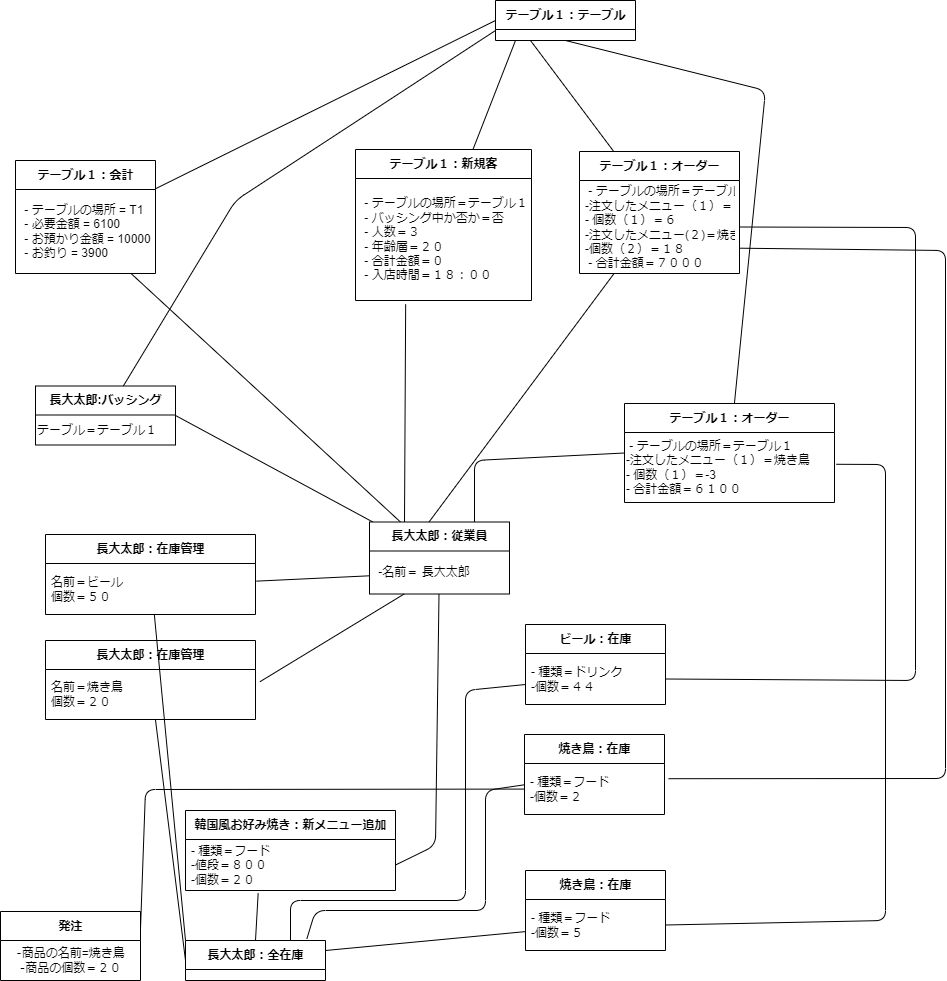

The diagram above was exported from draw.io. Its source (the exported page's mxGraphModel, read from the mxfile embedded in the PNG):
<mxGraphModel dx="1352" dy="493" grid="1" gridSize="10" guides="1" tooltips="1" connect="1" arrows="1" fold="1" page="1" pageScale="1" pageWidth="827" pageHeight="1169" math="0" shadow="0">
  <root>
    <mxCell id="0" />
    <mxCell id="1" parent="0" />
    <mxCell id="2" style="edgeStyle=none;rounded=1;sketch=0;hachureGap=4;jiggle=2;curveFitting=1;html=1;fontFamily=Architects Daughter;fontSource=https%3A%2F%2Ffonts.googleapis.com%2Fcss%3Ffamily%3DArchitects%2BDaughter;fontSize=16;endArrow=none;endFill=0;" edge="1" parent="1" source="3">
      <mxGeometry relative="1" as="geometry">
        <mxPoint x="490" y="50" as="targetPoint" />
      </mxGeometry>
    </mxCell>
    <mxCell id="3" value="テーブル１：新規客" style="swimlane;fontStyle=1;align=center;verticalAlign=middle;childLayout=stackLayout;horizontal=1;startSize=29;horizontalStack=0;resizeParent=1;resizeParentMax=0;resizeLast=0;collapsible=0;marginBottom=0;html=1;" vertex="1" parent="1">
      <mxGeometry x="330" y="159" width="176" height="151" as="geometry" />
    </mxCell>
    <mxCell id="4" value="&amp;nbsp;- テーブルの場所＝テーブル１&lt;br&gt;&amp;nbsp;- バッシング中か否か＝否&lt;br&gt;&amp;nbsp;- 人数＝３&lt;br&gt;&amp;nbsp;- 年齢層＝２０&lt;br&gt;&amp;nbsp;- 合計金額＝０&lt;br&gt;&amp;nbsp;- 入店時間＝１８：００" style="text;html=1;strokeColor=none;fillColor=none;align=left;verticalAlign=middle;spacingLeft=4;spacingRight=4;overflow=hidden;rotatable=0;points=[[0,0.5],[1,0.5]];portConstraint=eastwest;" vertex="1" parent="3">
      <mxGeometry y="29" width="176" height="122" as="geometry" />
    </mxCell>
    <mxCell id="5" style="edgeStyle=none;rounded=1;hachureGap=4;html=1;entryX=0.422;entryY=0.008;entryDx=0;entryDy=0;entryPerimeter=0;fontFamily=Architects Daughter;fontSource=https%3A%2F%2Ffonts.googleapis.com%2Fcss%3Ffamily%3DArchitects%2BDaughter;fontSize=16;endArrow=none;endFill=0;" edge="1" parent="1" source="8" target="15">
      <mxGeometry relative="1" as="geometry" />
    </mxCell>
    <mxCell id="6" style="edgeStyle=none;rounded=1;sketch=0;hachureGap=4;jiggle=2;curveFitting=1;html=1;fontFamily=Architects Daughter;fontSource=https%3A%2F%2Ffonts.googleapis.com%2Fcss%3Ffamily%3DArchitects%2BDaughter;fontSize=16;entryX=1.029;entryY=0.298;entryDx=0;entryDy=0;entryPerimeter=0;exitX=1.005;exitY=0.728;exitDx=0;exitDy=0;exitPerimeter=0;endArrow=none;endFill=0;" edge="1" parent="1" source="9" target="86">
      <mxGeometry relative="1" as="geometry">
        <Array as="points">
          <mxPoint x="920" y="260" />
          <mxPoint x="920" y="788" />
        </Array>
      </mxGeometry>
    </mxCell>
    <mxCell id="7" style="edgeStyle=none;rounded=1;sketch=0;hachureGap=4;jiggle=2;curveFitting=1;html=1;entryX=0.25;entryY=1;entryDx=0;entryDy=0;fontFamily=Architects Daughter;fontSource=https%3A%2F%2Ffonts.googleapis.com%2Fcss%3Ffamily%3DArchitects%2BDaughter;fontSize=16;endArrow=none;endFill=0;" edge="1" parent="1" source="8" target="95">
      <mxGeometry relative="1" as="geometry" />
    </mxCell>
    <mxCell id="8" value="テーブル１：オーダー" style="swimlane;fontStyle=1;align=center;verticalAlign=middle;childLayout=stackLayout;horizontal=1;startSize=29;horizontalStack=0;resizeParent=1;resizeParentMax=0;resizeLast=0;collapsible=0;marginBottom=0;html=1;" vertex="1" parent="1">
      <mxGeometry x="554" y="161" width="160" height="122" as="geometry" />
    </mxCell>
    <mxCell id="9" value="&amp;nbsp;- テーブルの場所＝テーブル１&lt;br&gt;-注文したメニュー（１）＝ビール&amp;nbsp;&lt;br&gt;-&amp;nbsp;個数（１）＝６&lt;br&gt;-注文したメニュー(２)＝焼き鳥&lt;br&gt;-個数（２）＝１８&lt;br&gt;&amp;nbsp;- 合計金額＝７０００" style="text;html=1;strokeColor=none;fillColor=none;align=left;verticalAlign=middle;spacingLeft=4;spacingRight=4;overflow=hidden;rotatable=0;points=[[0,0.5],[1,0.5]];portConstraint=eastwest;" vertex="1" parent="8">
      <mxGeometry y="29" width="160" height="93" as="geometry" />
    </mxCell>
    <mxCell id="13" style="edgeStyle=none;html=1;exitX=0.25;exitY=0;exitDx=0;exitDy=0;entryX=0.285;entryY=1.031;entryDx=0;entryDy=0;entryPerimeter=0;endArrow=none;endFill=0;" edge="1" parent="1" source="15" target="4">
      <mxGeometry relative="1" as="geometry" />
    </mxCell>
    <mxCell id="14" style="edgeStyle=none;rounded=1;sketch=0;hachureGap=4;jiggle=2;curveFitting=1;html=1;entryX=1;entryY=0.5;entryDx=0;entryDy=0;fontFamily=Architects Daughter;fontSource=https%3A%2F%2Ffonts.googleapis.com%2Fcss%3Ffamily%3DArchitects%2BDaughter;fontSize=16;endArrow=none;endFill=0;" edge="1" parent="1" source="15" target="92">
      <mxGeometry relative="1" as="geometry">
        <Array as="points">
          <mxPoint x="410" y="855" />
        </Array>
      </mxGeometry>
    </mxCell>
    <mxCell id="107" style="edgeStyle=none;hachureGap=4;html=1;fontFamily=Architects Daughter;fontSource=https%3A%2F%2Ffonts.googleapis.com%2Fcss%3Ffamily%3DArchitects%2BDaughter;fontSize=16;endArrow=none;endFill=0;" edge="1" parent="1" source="15" target="101">
      <mxGeometry relative="1" as="geometry" />
    </mxCell>
    <mxCell id="108" style="edgeStyle=none;sketch=0;hachureGap=4;jiggle=2;curveFitting=1;html=1;entryX=1;entryY=0.5;entryDx=0;entryDy=0;fontFamily=Architects Daughter;fontSource=https%3A%2F%2Ffonts.googleapis.com%2Fcss%3Ffamily%3DArchitects%2BDaughter;fontSize=16;endArrow=none;endFill=0;" edge="1" parent="1" source="15" target="104">
      <mxGeometry relative="1" as="geometry" />
    </mxCell>
    <mxCell id="15" value="長大太郎：従業員" style="swimlane;fontStyle=1;align=center;verticalAlign=middle;childLayout=stackLayout;horizontal=1;startSize=29;horizontalStack=0;resizeParent=1;resizeParentMax=0;resizeLast=0;collapsible=0;marginBottom=0;html=1;" vertex="1" parent="1">
      <mxGeometry x="344" y="531.5" width="140" height="72" as="geometry" />
    </mxCell>
    <mxCell id="16" value="&amp;nbsp;-名前＝ 長大太郎" style="text;html=1;strokeColor=none;fillColor=none;align=left;verticalAlign=middle;spacingLeft=4;spacingRight=4;overflow=hidden;rotatable=0;points=[[0,0.5],[1,0.5]];portConstraint=eastwest;" vertex="1" parent="15">
      <mxGeometry y="29" width="140" height="43" as="geometry" />
    </mxCell>
    <mxCell id="40" style="edgeStyle=none;html=1;exitX=0;exitY=0.75;exitDx=0;exitDy=0;entryX=0.75;entryY=0;entryDx=0;entryDy=0;endArrow=none;endFill=0;" edge="1" parent="1" source="41" target="93">
      <mxGeometry relative="1" as="geometry">
        <Array as="points">
          <mxPoint x="440" y="700" />
          <mxPoint x="440" y="910" />
          <mxPoint x="265" y="910" />
        </Array>
      </mxGeometry>
    </mxCell>
    <mxCell id="41" value="ビール：在庫" style="swimlane;fontStyle=1;align=center;verticalAlign=middle;childLayout=stackLayout;horizontal=1;startSize=29;horizontalStack=0;resizeParent=1;resizeParentMax=0;resizeLast=0;collapsible=0;marginBottom=0;html=1;" vertex="1" parent="1">
      <mxGeometry x="500" y="634" width="140" height="80" as="geometry" />
    </mxCell>
    <mxCell id="42" value="- 種類＝ドリンク&lt;br&gt;-個数＝４４" style="text;html=1;strokeColor=none;fillColor=none;align=left;verticalAlign=middle;spacingLeft=4;spacingRight=4;overflow=hidden;rotatable=0;points=[[0,0.5],[1,0.5]];portConstraint=eastwest;" vertex="1" parent="41">
      <mxGeometry y="29" width="140" height="51" as="geometry" />
    </mxCell>
    <mxCell id="43" style="edgeStyle=none;html=1;exitX=1;exitY=0.5;exitDx=0;exitDy=0;entryX=1;entryY=0.5;entryDx=0;entryDy=0;endArrow=none;endFill=0;" edge="1" parent="1" source="9" target="42">
      <mxGeometry relative="1" as="geometry">
        <Array as="points">
          <mxPoint x="890" y="237" />
          <mxPoint x="890" y="690" />
        </Array>
      </mxGeometry>
    </mxCell>
    <mxCell id="55" style="edgeStyle=none;rounded=1;sketch=0;hachureGap=4;jiggle=2;curveFitting=1;html=1;entryX=0.5;entryY=1;entryDx=0;entryDy=0;fontFamily=Architects Daughter;fontSource=https%3A%2F%2Ffonts.googleapis.com%2Fcss%3Ffamily%3DArchitects%2BDaughter;fontSize=16;endArrow=none;endFill=0;" edge="1" parent="1" source="56" target="95">
      <mxGeometry relative="1" as="geometry">
        <Array as="points">
          <mxPoint x="740" y="100" />
        </Array>
      </mxGeometry>
    </mxCell>
    <mxCell id="56" value="テーブル１：オーダー" style="swimlane;fontStyle=1;align=center;verticalAlign=middle;childLayout=stackLayout;horizontal=1;startSize=29;horizontalStack=0;resizeParent=1;resizeParentMax=0;resizeLast=0;collapsible=0;marginBottom=0;html=1;" vertex="1" parent="1">
      <mxGeometry x="599" y="413" width="210" height="99" as="geometry" />
    </mxCell>
    <mxCell id="57" value="&lt;span style=&quot;&quot;&gt;&amp;nbsp;- テーブルの場所＝テーブル１&lt;/span&gt;&lt;br style=&quot;border-color: var(--border-color);&quot;&gt;&lt;span style=&quot;&quot;&gt;-注文したメニュー（１）＝焼き鳥&amp;nbsp;&lt;/span&gt;&lt;br style=&quot;border-color: var(--border-color);&quot;&gt;&lt;span style=&quot;&quot;&gt;-&amp;nbsp;個数（１）＝-3&lt;/span&gt;&lt;br style=&quot;border-color: var(--border-color);&quot;&gt;&lt;span style=&quot;&quot;&gt;- 合計金額＝６１００&lt;/span&gt;" style="text;html=1;align=left;verticalAlign=middle;resizable=0;points=[];autosize=1;strokeColor=none;fillColor=none;" vertex="1" parent="56">
      <mxGeometry y="29" width="210" height="70" as="geometry" />
    </mxCell>
    <mxCell id="61" style="edgeStyle=none;html=1;exitX=0.75;exitY=0;exitDx=0;exitDy=0;entryX=0;entryY=0.5;entryDx=0;entryDy=0;endArrow=none;endFill=0;" edge="1" parent="1" target="56">
      <mxGeometry relative="1" as="geometry">
        <mxPoint x="449" y="531.5" as="sourcePoint" />
        <mxPoint x="632.1799999999998" y="399.972" as="targetPoint" />
        <Array as="points">
          <mxPoint x="449" y="470" />
        </Array>
      </mxGeometry>
    </mxCell>
    <mxCell id="84" style="edgeStyle=none;rounded=1;sketch=0;hachureGap=4;jiggle=2;curveFitting=1;html=1;entryX=0.867;entryY=-0.043;entryDx=0;entryDy=0;entryPerimeter=0;fontFamily=Architects Daughter;fontSource=https%3A%2F%2Ffonts.googleapis.com%2Fcss%3Ffamily%3DArchitects%2BDaughter;fontSize=16;endArrow=none;endFill=0;" edge="1" parent="1" source="85" target="93">
      <mxGeometry relative="1" as="geometry">
        <Array as="points">
          <mxPoint x="460" y="800" />
          <mxPoint x="460" y="920" />
          <mxPoint x="290" y="920" />
        </Array>
      </mxGeometry>
    </mxCell>
    <mxCell id="85" value="焼き鳥：在庫" style="swimlane;fontStyle=1;align=center;verticalAlign=middle;childLayout=stackLayout;horizontal=1;startSize=29;horizontalStack=0;resizeParent=1;resizeParentMax=0;resizeLast=0;collapsible=0;marginBottom=0;html=1;" vertex="1" parent="1">
      <mxGeometry x="499" y="744" width="140" height="80" as="geometry" />
    </mxCell>
    <mxCell id="86" value="- 種類＝フード&lt;br&gt;-個数＝２" style="text;html=1;strokeColor=none;fillColor=none;align=left;verticalAlign=middle;spacingLeft=4;spacingRight=4;overflow=hidden;rotatable=0;points=[[0,0.5],[1,0.5]];portConstraint=eastwest;" vertex="1" parent="85">
      <mxGeometry y="29" width="140" height="51" as="geometry" />
    </mxCell>
    <mxCell id="87" value="焼き鳥：在庫" style="swimlane;fontStyle=1;align=center;verticalAlign=middle;childLayout=stackLayout;horizontal=1;startSize=29;horizontalStack=0;resizeParent=1;resizeParentMax=0;resizeLast=0;collapsible=0;marginBottom=0;html=1;" vertex="1" parent="1">
      <mxGeometry x="500" y="880" width="140" height="80" as="geometry" />
    </mxCell>
    <mxCell id="88" value="- 種類＝フード&lt;br&gt;-個数＝５" style="text;html=1;strokeColor=none;fillColor=none;align=left;verticalAlign=middle;spacingLeft=4;spacingRight=4;overflow=hidden;rotatable=0;points=[[0,0.5],[1,0.5]];portConstraint=eastwest;" vertex="1" parent="87">
      <mxGeometry y="29" width="140" height="51" as="geometry" />
    </mxCell>
    <mxCell id="89" style="edgeStyle=none;rounded=1;sketch=0;hachureGap=4;jiggle=2;curveFitting=1;html=1;entryX=1;entryY=0.5;entryDx=0;entryDy=0;fontFamily=Architects Daughter;fontSource=https%3A%2F%2Ffonts.googleapis.com%2Fcss%3Ffamily%3DArchitects%2BDaughter;fontSize=16;exitX=1.009;exitY=0.454;exitDx=0;exitDy=0;exitPerimeter=0;endArrow=none;endFill=0;" edge="1" parent="1" source="57" target="88">
      <mxGeometry relative="1" as="geometry">
        <Array as="points">
          <mxPoint x="860" y="474" />
          <mxPoint x="860" y="930" />
        </Array>
      </mxGeometry>
    </mxCell>
    <mxCell id="90" style="edgeStyle=none;rounded=1;sketch=0;hachureGap=4;jiggle=2;curveFitting=1;html=1;entryX=0.5;entryY=0;entryDx=0;entryDy=0;fontFamily=Architects Daughter;fontSource=https%3A%2F%2Ffonts.googleapis.com%2Fcss%3Ffamily%3DArchitects%2BDaughter;fontSize=16;exitX=0.346;exitY=1.052;exitDx=0;exitDy=0;exitPerimeter=0;endArrow=none;endFill=0;" edge="1" parent="1" source="92" target="93">
      <mxGeometry relative="1" as="geometry" />
    </mxCell>
    <mxCell id="91" value="韓国風お好み焼き：新メニュー追加" style="swimlane;fontStyle=1;align=center;verticalAlign=middle;childLayout=stackLayout;horizontal=1;startSize=29;horizontalStack=0;resizeParent=1;resizeParentMax=0;resizeLast=0;collapsible=0;marginBottom=0;html=1;" vertex="1" parent="1">
      <mxGeometry x="160" y="820" width="210" height="80" as="geometry" />
    </mxCell>
    <mxCell id="92" value="- 種類＝フード&lt;br&gt;-値段＝８００&lt;br&gt;-個数＝２０" style="text;html=1;strokeColor=none;fillColor=none;align=left;verticalAlign=middle;spacingLeft=4;spacingRight=4;overflow=hidden;rotatable=0;points=[[0,0.5],[1,0.5]];portConstraint=eastwest;" vertex="1" parent="91">
      <mxGeometry y="29" width="210" height="51" as="geometry" />
    </mxCell>
    <mxCell id="93" value="長大太郎：全在庫" style="swimlane;fontStyle=1;align=center;verticalAlign=middle;childLayout=stackLayout;horizontal=1;startSize=29;horizontalStack=0;resizeParent=1;resizeParentMax=0;resizeLast=0;collapsible=0;marginBottom=0;html=1;" vertex="1" parent="1">
      <mxGeometry x="160" y="950" width="140" height="40" as="geometry" />
    </mxCell>
    <mxCell id="94" style="edgeStyle=none;rounded=1;sketch=0;hachureGap=4;jiggle=2;curveFitting=1;html=1;entryX=1;entryY=0.25;entryDx=0;entryDy=0;fontFamily=Architects Daughter;fontSource=https%3A%2F%2Ffonts.googleapis.com%2Fcss%3Ffamily%3DArchitects%2BDaughter;fontSize=16;endArrow=none;endFill=0;" edge="1" parent="1" source="88" target="93">
      <mxGeometry relative="1" as="geometry" />
    </mxCell>
    <mxCell id="95" value="テーブル１：テーブル" style="swimlane;fontStyle=1;align=center;verticalAlign=middle;childLayout=stackLayout;horizontal=1;startSize=29;horizontalStack=0;resizeParent=1;resizeParentMax=0;resizeLast=0;collapsible=0;marginBottom=0;html=1;" vertex="1" parent="1">
      <mxGeometry x="470" y="10" width="140" height="40" as="geometry" />
    </mxCell>
    <mxCell id="96" value="発注" style="swimlane;fontStyle=1;align=center;verticalAlign=middle;childLayout=stackLayout;horizontal=1;startSize=29;horizontalStack=0;resizeParent=1;resizeParentMax=0;resizeLast=0;collapsible=0;marginBottom=0;html=1;" vertex="1" parent="1">
      <mxGeometry x="-25" y="921" width="140" height="69" as="geometry" />
    </mxCell>
    <mxCell id="97" value="‐商品の名前=焼き鳥&lt;br&gt;‐商品の個数＝２０" style="text;html=1;align=center;verticalAlign=middle;resizable=0;points=[];autosize=1;strokeColor=none;fillColor=none;" vertex="1" parent="96">
      <mxGeometry y="29" width="140" height="40" as="geometry" />
    </mxCell>
    <mxCell id="98" style="edgeStyle=none;rounded=1;sketch=0;hachureGap=4;jiggle=2;curveFitting=1;html=1;entryX=1;entryY=0.25;entryDx=0;entryDy=0;fontFamily=Architects Daughter;fontSource=https%3A%2F%2Ffonts.googleapis.com%2Fcss%3Ffamily%3DArchitects%2BDaughter;fontSize=16;endArrow=none;endFill=0;" edge="1" parent="1" source="86" target="96">
      <mxGeometry relative="1" as="geometry">
        <Array as="points">
          <mxPoint x="120" y="799" />
        </Array>
      </mxGeometry>
    </mxCell>
    <mxCell id="100" value="テーブル１：会計" style="swimlane;fontStyle=1;align=center;verticalAlign=middle;childLayout=stackLayout;horizontal=1;startSize=29;horizontalStack=0;resizeParent=1;resizeParentMax=0;resizeLast=0;collapsible=0;marginBottom=0;html=1;" vertex="1" parent="1">
      <mxGeometry x="-10" y="170" width="140" height="113" as="geometry" />
    </mxCell>
    <mxCell id="101" value="&amp;nbsp;- テーブルの場所 = T1&lt;br&gt;&amp;nbsp;- 必要金額 = 6100&lt;br&gt;&amp;nbsp;- お預かり金額 = 10000&lt;br&gt;&amp;nbsp;- お釣り = 3900" style="text;html=1;strokeColor=none;fillColor=none;align=left;verticalAlign=middle;spacingLeft=4;spacingRight=4;overflow=hidden;rotatable=0;points=[[0,0.5],[1,0.5]];portConstraint=eastwest;" vertex="1" parent="100">
      <mxGeometry y="29" width="140" height="84" as="geometry" />
    </mxCell>
    <mxCell id="102" style="edgeStyle=none;html=1;exitX=0;exitY=0.5;exitDx=0;exitDy=0;entryX=1;entryY=0.25;entryDx=0;entryDy=0;endArrow=none;endFill=0;" edge="1" parent="1" source="95" target="100">
      <mxGeometry relative="1" as="geometry">
        <mxPoint x="199" y="508.75" as="sourcePoint" />
      </mxGeometry>
    </mxCell>
    <mxCell id="109" style="edgeStyle=none;sketch=0;hachureGap=4;jiggle=2;curveFitting=1;html=1;entryX=0;entryY=0.75;entryDx=0;entryDy=0;fontFamily=Architects Daughter;fontSource=https%3A%2F%2Ffonts.googleapis.com%2Fcss%3Ffamily%3DArchitects%2BDaughter;fontSize=16;endArrow=none;endFill=0;" edge="1" parent="1" source="104" target="95">
      <mxGeometry relative="1" as="geometry">
        <Array as="points">
          <mxPoint x="210" y="210" />
        </Array>
      </mxGeometry>
    </mxCell>
    <mxCell id="104" value="長大太郎:バッシング" style="swimlane;fontStyle=1;align=center;verticalAlign=middle;childLayout=stackLayout;horizontal=1;startSize=29;horizontalStack=0;resizeParent=1;resizeParentMax=0;resizeLast=0;collapsible=0;marginBottom=0;html=1;" vertex="1" parent="1">
      <mxGeometry x="10" y="395.5" width="140" height="59" as="geometry" />
    </mxCell>
    <mxCell id="105" value="テーブル＝テーブル１" style="text;html=1;align=left;verticalAlign=middle;resizable=0;points=[];autosize=1;strokeColor=none;fillColor=none;" vertex="1" parent="104">
      <mxGeometry y="29" width="140" height="30" as="geometry" />
    </mxCell>
    <mxCell id="117" style="edgeStyle=none;sketch=0;hachureGap=4;jiggle=2;curveFitting=1;html=1;entryX=0;entryY=0.5;entryDx=0;entryDy=0;fontFamily=Architects Daughter;fontSource=https%3A%2F%2Ffonts.googleapis.com%2Fcss%3Ffamily%3DArchitects%2BDaughter;fontSize=16;endArrow=none;endFill=0;" edge="1" parent="1" source="110" target="93">
      <mxGeometry relative="1" as="geometry" />
    </mxCell>
    <mxCell id="110" value="長大太郎：在庫管理" style="swimlane;fontStyle=1;align=center;verticalAlign=middle;childLayout=stackLayout;horizontal=1;startSize=29;horizontalStack=0;resizeParent=1;resizeParentMax=0;resizeLast=0;collapsible=0;marginBottom=0;html=1;" vertex="1" parent="1">
      <mxGeometry x="20" y="650" width="210" height="79" as="geometry" />
    </mxCell>
    <mxCell id="111" value="名前＝焼き鳥&lt;br&gt;個数＝２０" style="text;html=1;strokeColor=none;fillColor=none;align=left;verticalAlign=middle;spacingLeft=4;spacingRight=4;overflow=hidden;rotatable=0;points=[[0,0.5],[1,0.5]];portConstraint=eastwest;" vertex="1" parent="110">
      <mxGeometry y="29" width="210" height="50" as="geometry" />
    </mxCell>
    <mxCell id="116" style="edgeStyle=none;sketch=0;hachureGap=4;jiggle=2;curveFitting=1;html=1;entryX=0;entryY=0;entryDx=0;entryDy=0;fontFamily=Architects Daughter;fontSource=https%3A%2F%2Ffonts.googleapis.com%2Fcss%3Ffamily%3DArchitects%2BDaughter;fontSize=16;endArrow=none;endFill=0;" edge="1" parent="1" source="112" target="93">
      <mxGeometry relative="1" as="geometry" />
    </mxCell>
    <mxCell id="112" value="長大太郎：在庫管理" style="swimlane;fontStyle=1;align=center;verticalAlign=middle;childLayout=stackLayout;horizontal=1;startSize=29;horizontalStack=0;resizeParent=1;resizeParentMax=0;resizeLast=0;collapsible=0;marginBottom=0;html=1;" vertex="1" parent="1">
      <mxGeometry x="20" y="544" width="210" height="80" as="geometry" />
    </mxCell>
    <mxCell id="113" value="名前＝ビール&lt;br&gt;個数＝５０" style="text;html=1;strokeColor=none;fillColor=none;align=left;verticalAlign=middle;spacingLeft=4;spacingRight=4;overflow=hidden;rotatable=0;points=[[0,0.5],[1,0.5]];portConstraint=eastwest;" vertex="1" parent="112">
      <mxGeometry y="29" width="210" height="51" as="geometry" />
    </mxCell>
    <mxCell id="114" style="edgeStyle=none;sketch=0;hachureGap=4;jiggle=2;curveFitting=1;html=1;entryX=1.004;entryY=0.346;entryDx=0;entryDy=0;entryPerimeter=0;fontFamily=Architects Daughter;fontSource=https%3A%2F%2Ffonts.googleapis.com%2Fcss%3Ffamily%3DArchitects%2BDaughter;fontSize=16;endArrow=none;endFill=0;" edge="1" parent="1" source="16" target="113">
      <mxGeometry relative="1" as="geometry" />
    </mxCell>
    <mxCell id="115" style="edgeStyle=none;sketch=0;hachureGap=4;jiggle=2;curveFitting=1;html=1;entryX=1.021;entryY=0.245;entryDx=0;entryDy=0;entryPerimeter=0;fontFamily=Architects Daughter;fontSource=https%3A%2F%2Ffonts.googleapis.com%2Fcss%3Ffamily%3DArchitects%2BDaughter;fontSize=16;endArrow=none;endFill=0;" edge="1" parent="1" source="16" target="111">
      <mxGeometry relative="1" as="geometry" />
    </mxCell>
  </root>
</mxGraphModel>